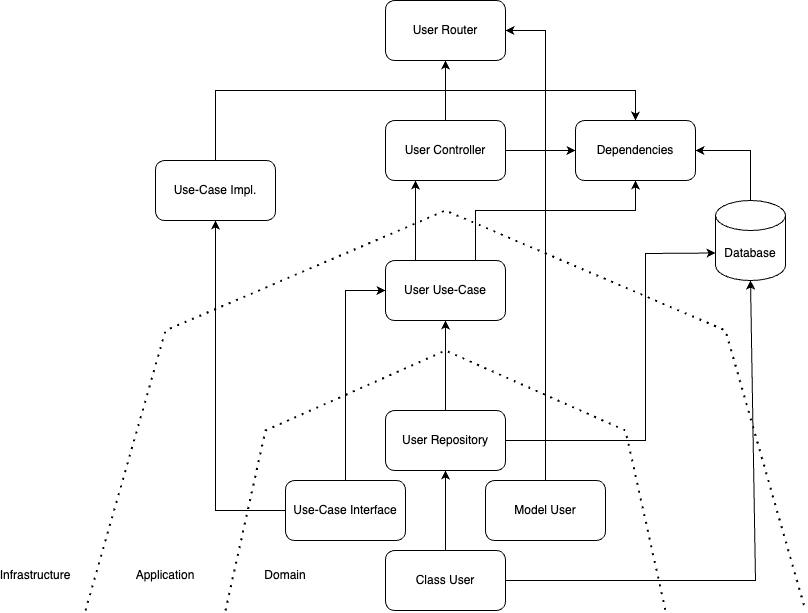

The diagram above was exported from draw.io. Its source (the exported page's mxGraphModel, read from the mxfile embedded in the PNG):
<mxGraphModel dx="1779" dy="1811" grid="1" gridSize="10" guides="1" tooltips="1" connect="1" arrows="1" fold="1" page="1" pageScale="1" pageWidth="827" pageHeight="1169" math="0" shadow="0">
  <root>
    <mxCell id="WIyWlLk6GJQsqaUBKTNV-0" />
    <mxCell id="WIyWlLk6GJQsqaUBKTNV-1" parent="WIyWlLk6GJQsqaUBKTNV-0" />
    <mxCell id="7Kn6aYJZ1Ey8znc2FuZm-5" value="" style="edgeStyle=orthogonalEdgeStyle;rounded=0;orthogonalLoop=1;jettySize=auto;html=1;" edge="1" parent="WIyWlLk6GJQsqaUBKTNV-1" source="7Kn6aYJZ1Ey8znc2FuZm-2" target="7Kn6aYJZ1Ey8znc2FuZm-4">
      <mxGeometry relative="1" as="geometry" />
    </mxCell>
    <mxCell id="7Kn6aYJZ1Ey8znc2FuZm-2" value="Class User" style="rounded=1;whiteSpace=wrap;html=1;" vertex="1" parent="WIyWlLk6GJQsqaUBKTNV-1">
      <mxGeometry x="340" y="460" width="120" height="60" as="geometry" />
    </mxCell>
    <mxCell id="7Kn6aYJZ1Ey8znc2FuZm-3" value="" style="endArrow=none;dashed=1;html=1;dashPattern=1 3;strokeWidth=2;rounded=0;" edge="1" parent="WIyWlLk6GJQsqaUBKTNV-1">
      <mxGeometry width="50" height="50" relative="1" as="geometry">
        <mxPoint x="180" y="520" as="sourcePoint" />
        <mxPoint x="620" y="520" as="targetPoint" />
        <Array as="points">
          <mxPoint x="220" y="340" />
          <mxPoint x="400" y="260" />
          <mxPoint x="580" y="340" />
        </Array>
      </mxGeometry>
    </mxCell>
    <mxCell id="7Kn6aYJZ1Ey8znc2FuZm-9" value="" style="edgeStyle=orthogonalEdgeStyle;rounded=0;orthogonalLoop=1;jettySize=auto;html=1;" edge="1" parent="WIyWlLk6GJQsqaUBKTNV-1" source="7Kn6aYJZ1Ey8znc2FuZm-4" target="7Kn6aYJZ1Ey8znc2FuZm-8">
      <mxGeometry relative="1" as="geometry" />
    </mxCell>
    <mxCell id="7Kn6aYJZ1Ey8znc2FuZm-4" value="User Repository" style="whiteSpace=wrap;html=1;rounded=1;" vertex="1" parent="WIyWlLk6GJQsqaUBKTNV-1">
      <mxGeometry x="340" y="320" width="120" height="60" as="geometry" />
    </mxCell>
    <mxCell id="7Kn6aYJZ1Ey8znc2FuZm-6" value="" style="endArrow=none;dashed=1;html=1;dashPattern=1 3;strokeWidth=2;rounded=0;" edge="1" parent="WIyWlLk6GJQsqaUBKTNV-1">
      <mxGeometry width="50" height="50" relative="1" as="geometry">
        <mxPoint x="40" y="520" as="sourcePoint" />
        <mxPoint x="760" y="520" as="targetPoint" />
        <Array as="points">
          <mxPoint x="120" y="240" />
          <mxPoint x="400" y="120" />
          <mxPoint x="680" y="240" />
        </Array>
      </mxGeometry>
    </mxCell>
    <mxCell id="7Kn6aYJZ1Ey8znc2FuZm-8" value="User Use-Case" style="whiteSpace=wrap;html=1;rounded=1;" vertex="1" parent="WIyWlLk6GJQsqaUBKTNV-1">
      <mxGeometry x="340" y="170" width="120" height="60" as="geometry" />
    </mxCell>
    <mxCell id="7Kn6aYJZ1Ey8znc2FuZm-13" value="" style="edgeStyle=orthogonalEdgeStyle;rounded=0;orthogonalLoop=1;jettySize=auto;html=1;" edge="1" parent="WIyWlLk6GJQsqaUBKTNV-1" source="7Kn6aYJZ1Ey8znc2FuZm-10" target="7Kn6aYJZ1Ey8znc2FuZm-12">
      <mxGeometry relative="1" as="geometry" />
    </mxCell>
    <mxCell id="7Kn6aYJZ1Ey8znc2FuZm-18" value="" style="edgeStyle=orthogonalEdgeStyle;rounded=0;orthogonalLoop=1;jettySize=auto;html=1;exitX=0.5;exitY=0;exitDx=0;exitDy=0;entryX=0.5;entryY=1;entryDx=0;entryDy=0;" edge="1" parent="WIyWlLk6GJQsqaUBKTNV-1" source="7Kn6aYJZ1Ey8znc2FuZm-10" target="7Kn6aYJZ1Ey8znc2FuZm-17">
      <mxGeometry relative="1" as="geometry">
        <mxPoint x="185" y="-40" as="sourcePoint" />
        <mxPoint x="440" y="20" as="targetPoint" />
      </mxGeometry>
    </mxCell>
    <mxCell id="7Kn6aYJZ1Ey8znc2FuZm-10" value="User Controller" style="whiteSpace=wrap;html=1;rounded=1;" vertex="1" parent="WIyWlLk6GJQsqaUBKTNV-1">
      <mxGeometry x="340" y="30" width="120" height="60" as="geometry" />
    </mxCell>
    <mxCell id="7Kn6aYJZ1Ey8znc2FuZm-12" value="Dependencies" style="whiteSpace=wrap;html=1;rounded=1;" vertex="1" parent="WIyWlLk6GJQsqaUBKTNV-1">
      <mxGeometry x="530" y="30" width="120" height="60" as="geometry" />
    </mxCell>
    <mxCell id="7Kn6aYJZ1Ey8znc2FuZm-14" value="Use-Case Interface" style="rounded=1;whiteSpace=wrap;html=1;" vertex="1" parent="WIyWlLk6GJQsqaUBKTNV-1">
      <mxGeometry x="240" y="390" width="120" height="60" as="geometry" />
    </mxCell>
    <mxCell id="7Kn6aYJZ1Ey8znc2FuZm-15" value="" style="endArrow=classic;html=1;rounded=0;exitX=0.5;exitY=0;exitDx=0;exitDy=0;entryX=0;entryY=0.5;entryDx=0;entryDy=0;" edge="1" parent="WIyWlLk6GJQsqaUBKTNV-1" source="7Kn6aYJZ1Ey8znc2FuZm-14" target="7Kn6aYJZ1Ey8znc2FuZm-8">
      <mxGeometry width="50" height="50" relative="1" as="geometry">
        <mxPoint x="500" y="350" as="sourcePoint" />
        <mxPoint x="510" y="270" as="targetPoint" />
        <Array as="points">
          <mxPoint x="300" y="200" />
        </Array>
      </mxGeometry>
    </mxCell>
    <mxCell id="7Kn6aYJZ1Ey8znc2FuZm-17" value="User Router" style="whiteSpace=wrap;html=1;rounded=1;" vertex="1" parent="WIyWlLk6GJQsqaUBKTNV-1">
      <mxGeometry x="340" y="-90" width="120" height="60" as="geometry" />
    </mxCell>
    <mxCell id="7Kn6aYJZ1Ey8znc2FuZm-19" value="Model User" style="rounded=1;whiteSpace=wrap;html=1;" vertex="1" parent="WIyWlLk6GJQsqaUBKTNV-1">
      <mxGeometry x="440" y="390" width="120" height="60" as="geometry" />
    </mxCell>
    <mxCell id="7Kn6aYJZ1Ey8znc2FuZm-20" value="" style="endArrow=classic;html=1;rounded=0;exitX=0.5;exitY=0;exitDx=0;exitDy=0;entryX=1;entryY=0.5;entryDx=0;entryDy=0;" edge="1" parent="WIyWlLk6GJQsqaUBKTNV-1" source="7Kn6aYJZ1Ey8znc2FuZm-19" target="7Kn6aYJZ1Ey8znc2FuZm-17">
      <mxGeometry width="50" height="50" relative="1" as="geometry">
        <mxPoint x="390" y="260" as="sourcePoint" />
        <mxPoint x="520" y="-70" as="targetPoint" />
        <Array as="points">
          <mxPoint x="500" y="-60" />
        </Array>
      </mxGeometry>
    </mxCell>
    <mxCell id="7Kn6aYJZ1Ey8znc2FuZm-21" value="Database" style="shape=cylinder3;whiteSpace=wrap;html=1;boundedLbl=1;backgroundOutline=1;size=15;" vertex="1" parent="WIyWlLk6GJQsqaUBKTNV-1">
      <mxGeometry x="670" y="110" width="70" height="80" as="geometry" />
    </mxCell>
    <mxCell id="7Kn6aYJZ1Ey8znc2FuZm-22" value="" style="endArrow=classic;html=1;rounded=0;exitX=1;exitY=0.5;exitDx=0;exitDy=0;entryX=0.5;entryY=1;entryDx=0;entryDy=0;entryPerimeter=0;" edge="1" parent="WIyWlLk6GJQsqaUBKTNV-1" source="7Kn6aYJZ1Ey8znc2FuZm-2" target="7Kn6aYJZ1Ey8znc2FuZm-21">
      <mxGeometry width="50" height="50" relative="1" as="geometry">
        <mxPoint x="390" y="260" as="sourcePoint" />
        <mxPoint x="740" y="260" as="targetPoint" />
        <Array as="points">
          <mxPoint x="710" y="490" />
        </Array>
      </mxGeometry>
    </mxCell>
    <mxCell id="7Kn6aYJZ1Ey8znc2FuZm-23" value="" style="endArrow=classic;html=1;rounded=0;exitX=1;exitY=0.5;exitDx=0;exitDy=0;entryX=0;entryY=0;entryDx=0;entryDy=52.5;entryPerimeter=0;" edge="1" parent="WIyWlLk6GJQsqaUBKTNV-1" source="7Kn6aYJZ1Ey8znc2FuZm-4" target="7Kn6aYJZ1Ey8znc2FuZm-21">
      <mxGeometry width="50" height="50" relative="1" as="geometry">
        <mxPoint x="390" y="260" as="sourcePoint" />
        <mxPoint x="640" y="160" as="targetPoint" />
        <Array as="points">
          <mxPoint x="600" y="350" />
          <mxPoint x="600" y="163" />
        </Array>
      </mxGeometry>
    </mxCell>
    <mxCell id="7Kn6aYJZ1Ey8znc2FuZm-24" value="" style="endArrow=classic;html=1;rounded=0;entryX=1;entryY=0.5;entryDx=0;entryDy=0;exitX=0.5;exitY=0;exitDx=0;exitDy=0;exitPerimeter=0;" edge="1" parent="WIyWlLk6GJQsqaUBKTNV-1" source="7Kn6aYJZ1Ey8znc2FuZm-21" target="7Kn6aYJZ1Ey8znc2FuZm-12">
      <mxGeometry width="50" height="50" relative="1" as="geometry">
        <mxPoint x="390" y="260" as="sourcePoint" />
        <mxPoint x="440" y="210" as="targetPoint" />
        <Array as="points">
          <mxPoint x="705" y="60" />
        </Array>
      </mxGeometry>
    </mxCell>
    <mxCell id="7Kn6aYJZ1Ey8znc2FuZm-25" value="Domain" style="text;html=1;strokeColor=none;fillColor=none;align=center;verticalAlign=middle;whiteSpace=wrap;rounded=0;" vertex="1" parent="WIyWlLk6GJQsqaUBKTNV-1">
      <mxGeometry x="210" y="470" width="60" height="30" as="geometry" />
    </mxCell>
    <mxCell id="7Kn6aYJZ1Ey8znc2FuZm-26" value="Application" style="text;html=1;strokeColor=none;fillColor=none;align=center;verticalAlign=middle;whiteSpace=wrap;rounded=0;" vertex="1" parent="WIyWlLk6GJQsqaUBKTNV-1">
      <mxGeometry x="90" y="470" width="60" height="30" as="geometry" />
    </mxCell>
    <mxCell id="7Kn6aYJZ1Ey8znc2FuZm-27" value="Infrastructure" style="text;html=1;strokeColor=none;fillColor=none;align=center;verticalAlign=middle;whiteSpace=wrap;rounded=0;" vertex="1" parent="WIyWlLk6GJQsqaUBKTNV-1">
      <mxGeometry x="-40" y="470" width="60" height="30" as="geometry" />
    </mxCell>
    <mxCell id="7Kn6aYJZ1Ey8znc2FuZm-28" value="Use-Case Impl." style="rounded=1;whiteSpace=wrap;html=1;" vertex="1" parent="WIyWlLk6GJQsqaUBKTNV-1">
      <mxGeometry x="110" y="70" width="120" height="60" as="geometry" />
    </mxCell>
    <mxCell id="7Kn6aYJZ1Ey8znc2FuZm-29" value="" style="endArrow=classic;html=1;rounded=0;entryX=0.5;entryY=0;entryDx=0;entryDy=0;exitX=0.5;exitY=0;exitDx=0;exitDy=0;" edge="1" parent="WIyWlLk6GJQsqaUBKTNV-1" source="7Kn6aYJZ1Ey8znc2FuZm-28" target="7Kn6aYJZ1Ey8znc2FuZm-12">
      <mxGeometry width="50" height="50" relative="1" as="geometry">
        <mxPoint x="120" y="110" as="sourcePoint" />
        <mxPoint x="640" y="130" as="targetPoint" />
        <Array as="points">
          <mxPoint x="170" />
          <mxPoint x="590" />
        </Array>
      </mxGeometry>
    </mxCell>
    <mxCell id="7Kn6aYJZ1Ey8znc2FuZm-31" value="" style="endArrow=classic;html=1;rounded=0;exitX=0.75;exitY=0;exitDx=0;exitDy=0;entryX=0.5;entryY=1;entryDx=0;entryDy=0;" edge="1" parent="WIyWlLk6GJQsqaUBKTNV-1" source="7Kn6aYJZ1Ey8znc2FuZm-8" target="7Kn6aYJZ1Ey8znc2FuZm-12">
      <mxGeometry width="50" height="50" relative="1" as="geometry">
        <mxPoint x="460" y="100" as="sourcePoint" />
        <mxPoint x="600" y="110" as="targetPoint" />
        <Array as="points">
          <mxPoint x="430" y="120" />
          <mxPoint x="590" y="120" />
        </Array>
      </mxGeometry>
    </mxCell>
    <mxCell id="7Kn6aYJZ1Ey8znc2FuZm-32" value="" style="endArrow=classic;html=1;rounded=0;entryX=0.25;entryY=1;entryDx=0;entryDy=0;exitX=0.25;exitY=0;exitDx=0;exitDy=0;" edge="1" parent="WIyWlLk6GJQsqaUBKTNV-1" source="7Kn6aYJZ1Ey8znc2FuZm-8" target="7Kn6aYJZ1Ey8znc2FuZm-10">
      <mxGeometry width="50" height="50" relative="1" as="geometry">
        <mxPoint x="350" y="120" as="sourcePoint" />
        <mxPoint x="440" y="210" as="targetPoint" />
      </mxGeometry>
    </mxCell>
    <mxCell id="7Kn6aYJZ1Ey8znc2FuZm-33" value="" style="endArrow=classic;html=1;rounded=0;exitX=0;exitY=0.5;exitDx=0;exitDy=0;entryX=0.5;entryY=1;entryDx=0;entryDy=0;" edge="1" parent="WIyWlLk6GJQsqaUBKTNV-1" source="7Kn6aYJZ1Ey8znc2FuZm-14" target="7Kn6aYJZ1Ey8znc2FuZm-28">
      <mxGeometry width="50" height="50" relative="1" as="geometry">
        <mxPoint x="390" y="240" as="sourcePoint" />
        <mxPoint x="440" y="190" as="targetPoint" />
        <Array as="points">
          <mxPoint x="170" y="420" />
        </Array>
      </mxGeometry>
    </mxCell>
  </root>
</mxGraphModel>